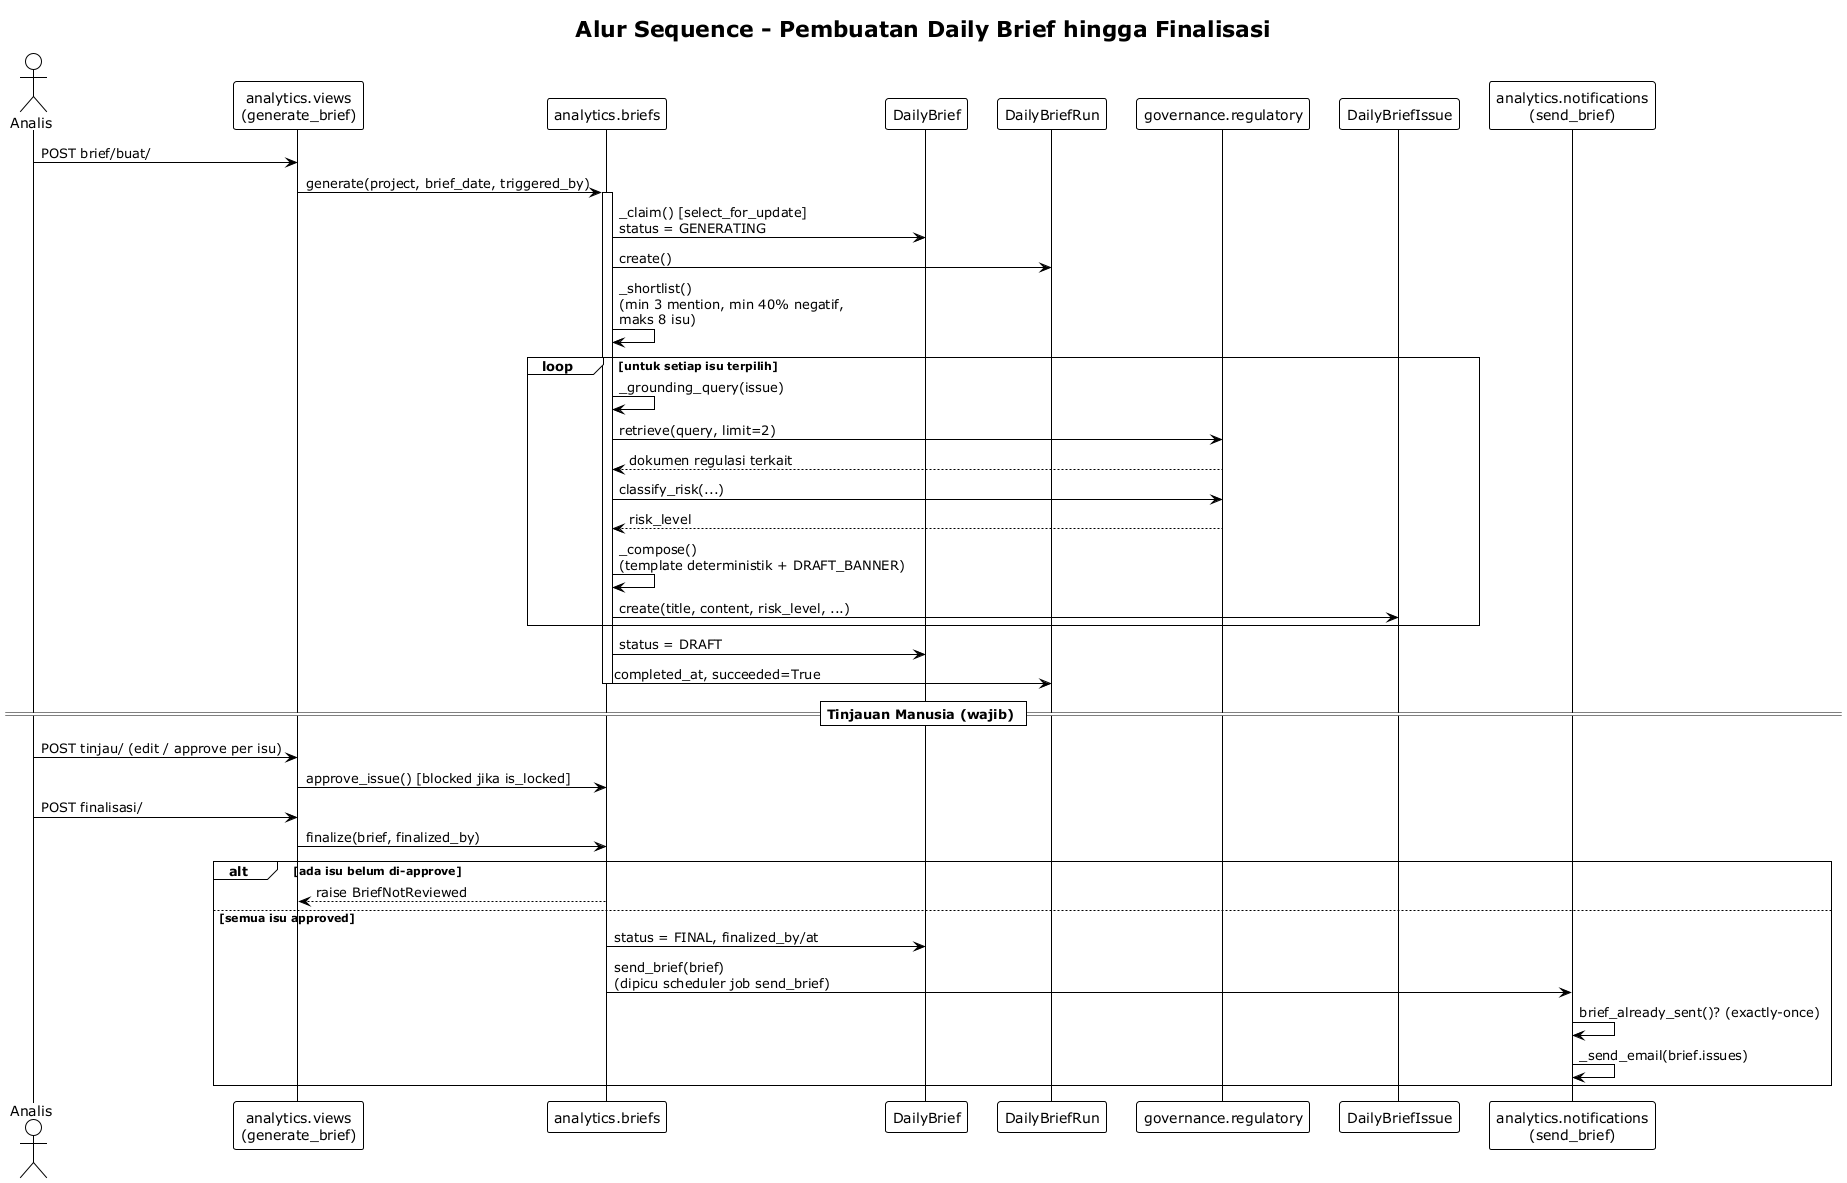

The diagram above was rendered by PlantUML. Its source (embedded in the PNG):
@startuml 08_sequence_brief_generation
!theme plain
title Alur Sequence - Pembuatan Daily Brief hingga Finalisasi

actor Analis
participant "analytics.views\n(generate_brief)" as View
participant "analytics.briefs" as Briefs
participant "DailyBrief" as Brief
participant "DailyBriefRun" as Run
participant "governance.regulatory" as Reg
participant "DailyBriefIssue" as BriefIssue
participant "analytics.notifications\n(send_brief)" as Notif

Analis -> View : POST brief/buat/
View -> Briefs : generate(project, brief_date, triggered_by)
activate Briefs
Briefs -> Brief : _claim() [select_for_update]\nstatus = GENERATING
Briefs -> Run : create()
Briefs -> Briefs : _shortlist()\n(min 3 mention, min 40% negatif,\nmaks 8 isu)
loop untuk setiap isu terpilih
  Briefs -> Briefs : _grounding_query(issue)
  Briefs -> Reg : retrieve(query, limit=2)
  Reg --> Briefs : dokumen regulasi terkait
  Briefs -> Reg : classify_risk(...)
  Reg --> Briefs : risk_level
  Briefs -> Briefs : _compose()\n(template deterministik + DRAFT_BANNER)
  Briefs -> BriefIssue : create(title, content, risk_level, ...)
end
Briefs -> Brief : status = DRAFT
Briefs -> Run : completed_at, succeeded=True
deactivate Briefs

== Tinjauan Manusia (wajib) ==
Analis -> View : POST tinjau/ (edit / approve per isu)
View -> Briefs : approve_issue() [blocked jika is_locked]

Analis -> View : POST finalisasi/
View -> Briefs : finalize(brief, finalized_by)
alt ada isu belum di-approve
  Briefs --> View : raise BriefNotReviewed
else semua isu approved
  Briefs -> Brief : status = FINAL, finalized_by/at
  Briefs -> Notif : send_brief(brief)\n(dipicu scheduler job send_brief)
  Notif -> Notif : brief_already_sent()? (exactly-once)
  Notif -> Notif : _send_email(brief.issues)
end

@enduml